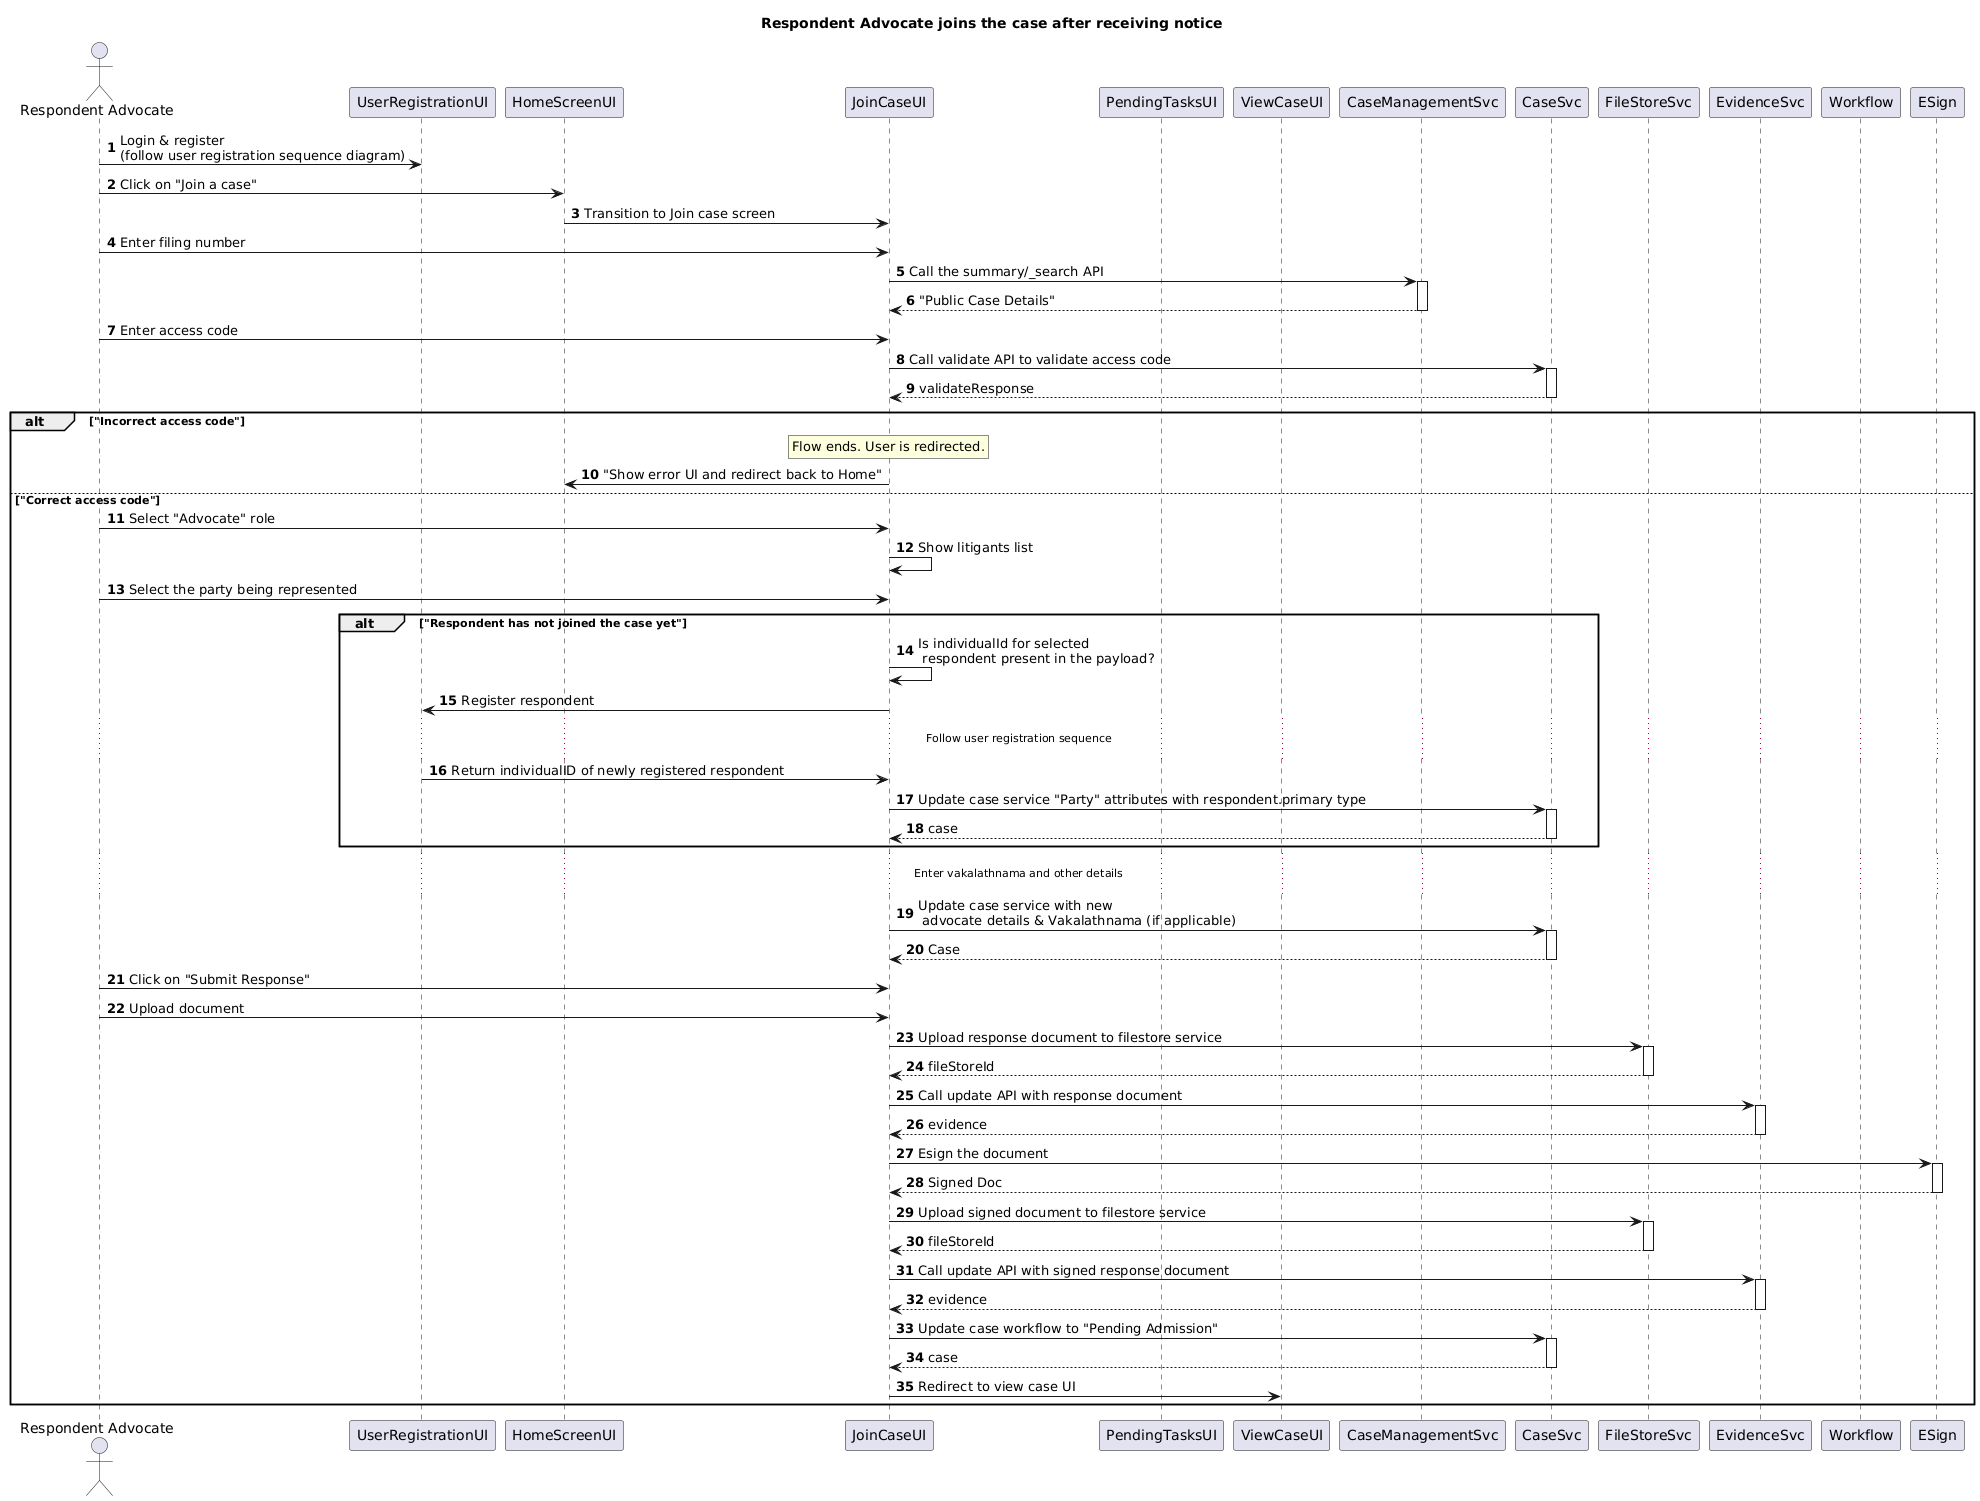

The diagram above was rendered by PlantUML. Its source (embedded in the PNG):
@startuml
autonumber
title "Respondent Advocate joins the case after receiving notice"
actor "Respondent Advocate" as R
participant UserRegistrationUI as UR order 0
participant HomeScreenUI as H order 1
participant JoinCaseUI as J order 2
participant PendingTasksUI as I order 3
participant ViewCaseUI as CI order 4
participant CaseManagementSvc as CMS order 5
participant CaseSvc order 6
participant FileStoreSvc order 7
participant EvidenceSvc order 8
participant Workflow order 10
participant ESign order 15

R->UR: Login & register \n(follow user registration sequence diagram)
R->H: Click on "Join a case"
H->J: Transition to Join case screen
R->J: Enter filing number
J->CMS++: Call the summary/_search API
return "Public Case Details"
R->J: Enter access code
J->CaseSvc++: Call validate API to validate access code
return validateResponse
alt "Incorrect access code"
rnote over J
 Flow ends. User is redirected.
endrnote
J->H: "Show error UI and redirect back to Home"
else "Correct access code"
R->J: Select "Advocate" role
J->J: Show litigants list
R->J: Select the party being represented
alt "Respondent has not joined the case yet"
J->J: Is individualId for selected \n respondent present in the payload?
J->UR: Register respondent
...Follow user registration sequence...
UR->J: Return individualID of newly registered respondent
J->CaseSvc++: Update case service "Party" attributes with respondent.primary type
return case
end
...Enter vakalathnama and other details...
J->CaseSvc++: Update case service with new \n advocate details & Vakalathnama (if applicable)
return Case
R->J: Click on "Submit Response"
R->J: Upload document
J->FileStoreSvc++: Upload response document to filestore service
return fileStoreId
J->EvidenceSvc++: Call update API with response document
return evidence
J->ESign++: Esign the document
return Signed Doc
J->FileStoreSvc++: Upload signed document to filestore service
return fileStoreId
J->EvidenceSvc++: Call update API with signed response document
return evidence
J->CaseSvc++: Update case workflow to "Pending Admission"
return case
J->CI: Redirect to view case UI
end
@enduml